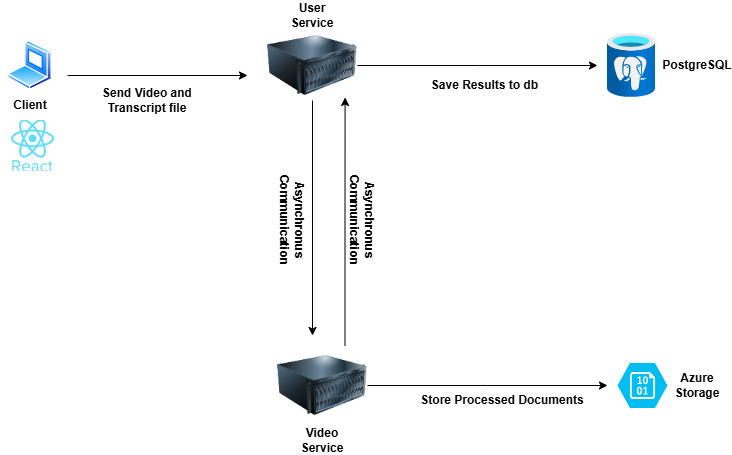

The diagram above was exported from draw.io. Its source (the exported page's mxGraphModel, read from the mxfile embedded in the PNG):
<mxGraphModel dx="1042" dy="527" grid="1" gridSize="10" guides="1" tooltips="1" connect="1" arrows="1" fold="1" page="1" pageScale="1" pageWidth="850" pageHeight="1100" math="0" shadow="0">
  <root>
    <mxCell id="0" />
    <mxCell id="1" parent="0" />
    <mxCell id="1JHVAU_zxhavUBHAEXaP-1" value="" style="image;aspect=fixed;perimeter=ellipsePerimeter;html=1;align=center;shadow=0;dashed=0;spacingTop=3;image=img/lib/active_directory/laptop_client.svg;fontStyle=1" vertex="1" parent="1">
      <mxGeometry x="30" y="105" width="45" height="50" as="geometry" />
    </mxCell>
    <mxCell id="1JHVAU_zxhavUBHAEXaP-8" style="edgeStyle=orthogonalEdgeStyle;rounded=0;orthogonalLoop=1;jettySize=auto;html=1;fontStyle=1" edge="1" parent="1" source="1JHVAU_zxhavUBHAEXaP-2">
      <mxGeometry relative="1" as="geometry">
        <mxPoint x="620" y="130" as="targetPoint" />
      </mxGeometry>
    </mxCell>
    <mxCell id="1JHVAU_zxhavUBHAEXaP-9" style="edgeStyle=orthogonalEdgeStyle;rounded=0;orthogonalLoop=1;jettySize=auto;html=1;exitX=0.5;exitY=1;exitDx=0;exitDy=0;fontStyle=1" edge="1" parent="1" source="1JHVAU_zxhavUBHAEXaP-2">
      <mxGeometry relative="1" as="geometry">
        <mxPoint x="335" y="400" as="targetPoint" />
      </mxGeometry>
    </mxCell>
    <mxCell id="1JHVAU_zxhavUBHAEXaP-2" value="" style="image;html=1;image=img/lib/clip_art/computers/Server_128x128.png;fontStyle=1" vertex="1" parent="1">
      <mxGeometry x="290" y="95" width="90" height="70" as="geometry" />
    </mxCell>
    <mxCell id="1JHVAU_zxhavUBHAEXaP-3" value="" style="image;aspect=fixed;html=1;points=[];align=center;fontSize=12;image=img/lib/azure2/databases/Azure_Database_PostgreSQL_Server.svg;fontStyle=1" vertex="1" parent="1">
      <mxGeometry x="630" y="98" width="48" height="64" as="geometry" />
    </mxCell>
    <mxCell id="1JHVAU_zxhavUBHAEXaP-12" style="edgeStyle=orthogonalEdgeStyle;rounded=0;orthogonalLoop=1;jettySize=auto;html=1;exitX=1;exitY=0.5;exitDx=0;exitDy=0;fontStyle=1" edge="1" parent="1" source="1JHVAU_zxhavUBHAEXaP-4">
      <mxGeometry relative="1" as="geometry">
        <mxPoint x="630" y="450" as="targetPoint" />
      </mxGeometry>
    </mxCell>
    <mxCell id="1JHVAU_zxhavUBHAEXaP-4" value="" style="image;html=1;image=img/lib/clip_art/computers/Server_128x128.png;fontStyle=1" vertex="1" parent="1">
      <mxGeometry x="300" y="410" width="90" height="80" as="geometry" />
    </mxCell>
    <mxCell id="1JHVAU_zxhavUBHAEXaP-5" value="" style="verticalLabelPosition=bottom;html=1;verticalAlign=top;align=center;strokeColor=none;fillColor=#00BEF2;shape=mxgraph.azure.storage_blob;fontStyle=1" vertex="1" parent="1">
      <mxGeometry x="640" y="427.5" width="50" height="45" as="geometry" />
    </mxCell>
    <mxCell id="1JHVAU_zxhavUBHAEXaP-7" style="edgeStyle=orthogonalEdgeStyle;rounded=0;orthogonalLoop=1;jettySize=auto;html=1;fontStyle=1" edge="1" parent="1">
      <mxGeometry relative="1" as="geometry">
        <mxPoint x="90" y="140" as="sourcePoint" />
        <mxPoint x="270" y="140" as="targetPoint" />
      </mxGeometry>
    </mxCell>
    <mxCell id="1JHVAU_zxhavUBHAEXaP-11" style="edgeStyle=orthogonalEdgeStyle;rounded=0;orthogonalLoop=1;jettySize=auto;html=1;exitX=0.75;exitY=0;exitDx=0;exitDy=0;entryX=0.862;entryY=0.957;entryDx=0;entryDy=0;entryPerimeter=0;fontStyle=1" edge="1" parent="1" source="1JHVAU_zxhavUBHAEXaP-4" target="1JHVAU_zxhavUBHAEXaP-2">
      <mxGeometry relative="1" as="geometry" />
    </mxCell>
    <mxCell id="1JHVAU_zxhavUBHAEXaP-18" value="Client" style="text;html=1;align=center;verticalAlign=middle;whiteSpace=wrap;rounded=0;fontStyle=1" vertex="1" parent="1">
      <mxGeometry x="22.5" y="155" width="60" height="30" as="geometry" />
    </mxCell>
    <mxCell id="1JHVAU_zxhavUBHAEXaP-19" value="User Service" style="text;html=1;align=center;verticalAlign=middle;whiteSpace=wrap;rounded=0;fontStyle=1" vertex="1" parent="1">
      <mxGeometry x="305" y="65" width="60" height="30" as="geometry" />
    </mxCell>
    <mxCell id="1JHVAU_zxhavUBHAEXaP-20" value="Video Service" style="text;html=1;align=center;verticalAlign=middle;whiteSpace=wrap;rounded=0;fontStyle=1" vertex="1" parent="1">
      <mxGeometry x="315" y="490" width="60" height="30" as="geometry" />
    </mxCell>
    <mxCell id="1JHVAU_zxhavUBHAEXaP-21" value="&lt;span&gt;Send Video and Transcript file&lt;/span&gt;" style="text;html=1;align=center;verticalAlign=middle;whiteSpace=wrap;rounded=0;fontStyle=1" vertex="1" parent="1">
      <mxGeometry x="100" y="150" width="140" height="30" as="geometry" />
    </mxCell>
    <mxCell id="1JHVAU_zxhavUBHAEXaP-23" value="PostgreSQL" style="text;html=1;align=center;verticalAlign=middle;whiteSpace=wrap;rounded=0;fontStyle=1" vertex="1" parent="1">
      <mxGeometry x="690" y="115" width="60" height="30" as="geometry" />
    </mxCell>
    <mxCell id="1JHVAU_zxhavUBHAEXaP-24" value="Azure Storage" style="text;html=1;align=center;verticalAlign=middle;whiteSpace=wrap;rounded=0;fontStyle=1" vertex="1" parent="1">
      <mxGeometry x="690" y="435" width="60" height="30" as="geometry" />
    </mxCell>
    <mxCell id="1JHVAU_zxhavUBHAEXaP-25" value="Asynchronus Communication" style="text;html=1;align=center;verticalAlign=middle;whiteSpace=wrap;rounded=0;rotation=90;fontStyle=1" vertex="1" parent="1">
      <mxGeometry x="230" y="270" width="170" height="30" as="geometry" />
    </mxCell>
    <mxCell id="1JHVAU_zxhavUBHAEXaP-26" value="Asynchronus Communication" style="text;html=1;align=center;verticalAlign=middle;whiteSpace=wrap;rounded=0;rotation=90;fontStyle=1" vertex="1" parent="1">
      <mxGeometry x="305" y="270" width="160" height="30" as="geometry" />
    </mxCell>
    <mxCell id="1JHVAU_zxhavUBHAEXaP-29" value="Store Processed Documents" style="text;html=1;align=center;verticalAlign=middle;whiteSpace=wrap;rounded=0;fontStyle=1" vertex="1" parent="1">
      <mxGeometry x="440" y="450" width="170" height="30" as="geometry" />
    </mxCell>
    <mxCell id="1JHVAU_zxhavUBHAEXaP-30" value="&lt;b&gt;Save Results to db&lt;/b&gt;" style="text;html=1;align=center;verticalAlign=middle;whiteSpace=wrap;rounded=0;" vertex="1" parent="1">
      <mxGeometry x="440" y="135" width="135" height="30" as="geometry" />
    </mxCell>
    <mxCell id="1JHVAU_zxhavUBHAEXaP-32" value="" style="shape=image;verticalLabelPosition=bottom;labelBackgroundColor=default;verticalAlign=top;aspect=fixed;imageAspect=0;image=data:image/png,(base64 omitted: 6764 chars);" vertex="1" parent="1">
      <mxGeometry x="28.5" y="185" width="54" height="50.82" as="geometry" />
    </mxCell>
  </root>
</mxGraphModel>